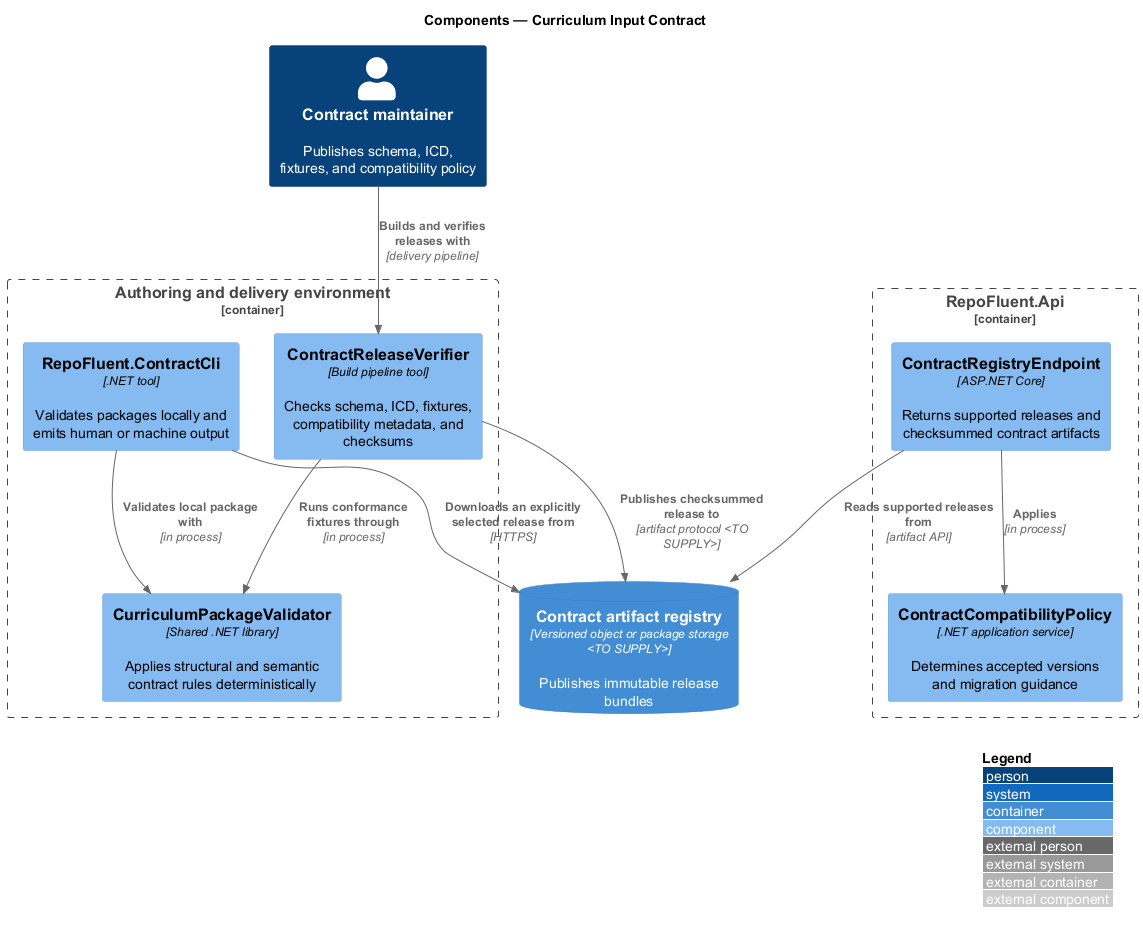

The diagram above was rendered by PlantUML. Its source (embedded in the PNG):
@startuml
!include <C4/C4_Component>
LAYOUT_WITH_LEGEND()
title Components — Curriculum Input Contract

Person(actor, "Contract maintainer", "Publishes schema, ICD, fixtures, and compatibility policy")
Container_Boundary(api, "RepoFluent.Api") {
  Component(registry_endpoint, "ContractRegistryEndpoint", "ASP.NET Core", "Returns supported releases and checksummed contract artifacts")
  Component(compatibility_policy, "ContractCompatibilityPolicy", ".NET application service", "Determines accepted versions and migration guidance")
}
Container_Boundary(tool, "Authoring and delivery environment") {
  Component(contract_cli, "RepoFluent.ContractCli", ".NET tool", "Validates packages locally and emits human or machine output")
  Component(validator, "CurriculumPackageValidator", "Shared .NET library", "Applies structural and semantic contract rules deterministically")
  Component(release_verifier, "ContractReleaseVerifier", "Build pipeline tool", "Checks schema, ICD, fixtures, compatibility metadata, and checksums")
}
ContainerDb(artifact_store, "Contract artifact registry", "Versioned object or package storage <TO SUPPLY>", "Publishes immutable release bundles")

Rel(actor, release_verifier, "Builds and verifies releases with", "delivery pipeline")
Rel(release_verifier, validator, "Runs conformance fixtures through", "in process")
Rel(release_verifier, artifact_store, "Publishes checksummed release to", "artifact protocol <TO SUPPLY>")
Rel(registry_endpoint, artifact_store, "Reads supported releases from", "artifact API")
Rel(registry_endpoint, compatibility_policy, "Applies", "in process")
Rel(contract_cli, artifact_store, "Downloads an explicitly selected release from", "HTTPS")
Rel(contract_cli, validator, "Validates local package with", "in process")
@enduml